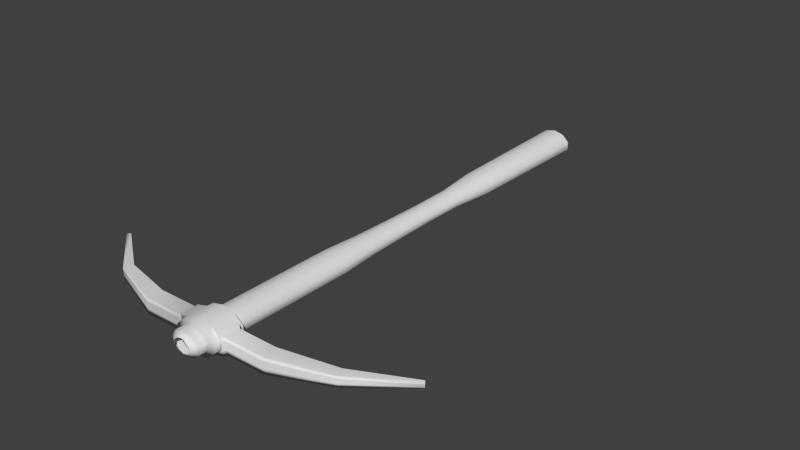 # Source: kilof.blend  (saved by Blender 2.76.0; exported with 4.5.12 LTS)
import bpy
from mathutils import Matrix  # noqa: F401  (used for matrix-valued properties, if any)

bpy.ops.wm.read_factory_settings(use_empty=True)
scene = bpy.context.scene
scene.name = 'Scene'

# ---- collections
col_collection_1 = bpy.data.collections.new('Collection 1'); scene.collection.children.link(col_collection_1)

# ---- world
world_world = bpy.data.worlds.new('World'); scene.world = world_world
world_world.color = (0.05088, 0.05088, 0.05088)
world_world.use_sun_shadow = False
world_world.sun_shadow_jitter_overblur = 0.0
world_world.cycles.sampling_method = 'MANUAL'
world_world.cycles.sample_map_resolution = 256

# ---- meshes
me_cylinder_001 = bpy.data.meshes.new('Cylinder.001')
me_cylinder_001.from_pydata([(-0.6172, -0.9079, -0.7385), (-0.5454, -0.809, 1.177), (-1.025, -0.3468, -0.7385), (-0.9087, -0.309, 1.177), (-1.025, 0.3468, -0.7385), (-0.9087, 0.309, 1.177), (-0.6172, 0.9079, -0.7385), (-0.5454, 0.809, 1.177), (-0.4213, -0.6382, 0.3651), (-0.7078, -0.2438, 0.3651), (-0.7078, 0.2438, 0.3651), (-0.4213, 0.6382, 0.3651), (-0.5454, -0.809, -0.1538), (-0.9087, -0.309, -0.1538), (-0.9087, 0.309, -0.1538), (-0.5454, 0.809, -0.1538), (-0.5454, -0.809, 0.6825), (-0.9087, -0.309, 0.6825), (-0.9087, 0.309, 0.6825), (-0.5454, 0.809, 0.6825), (-0.395, -0.6021, 0.1931), (-0.6654, -0.23, 0.1931), (-0.6654, 0.23, 0.1931), (-0.395, 0.6021, 0.1931), (-0.4612, -0.6931, 0.5238), (-0.7724, -0.2648, 0.5238), (-0.7724, 0.2648, 0.5238), (-0.4612, 0.6931, 0.5238), (-0.404, -0.6144, 0.01967), (-0.6799, -0.2347, 0.01967), (-0.6799, 0.2347, 0.01967), (-0.404, 0.6144, 0.01967), (-0.3601, -0.554, -0.7532), (-0.6089, -0.2116, -0.7532), (-0.6089, 0.2116, -0.7532), (-0.3601, 0.554, -0.7532), (-0.5454, -0.809, 1.323), (-0.9087, -0.309, 1.323), (-0.9087, 0.309, 1.323), (-0.5454, 0.809, 1.323), (-0.7424, -1.08, 1.188), (-1.227, -0.4126, 1.188), (-1.227, 0.4126, 1.188), (-0.7424, 1.08, 1.188), (-0.7424, -1.08, 1.311), (-1.227, -0.4126, 1.311), (-1.227, 0.4126, 1.311), (-0.7424, 1.08, 1.311), (-0.5454, -0.809, 1.352), (-0.9087, -0.309, 1.352), (-0.9087, 0.309, 1.352), (-0.5454, 0.809, 1.352), (-0.2977, -0.4681, 1.367), (-0.5079, -0.1788, 1.367), (-0.5079, 0.1788, 1.367), (-0.2977, 0.4681, 1.367), (-0.7424, 1.08, 1.213), (-0.7424, 1.08, 1.286), (-1.227, 0.4126, 1.213), (-1.227, 0.4126, 1.286), (-1.227, -0.4126, 1.213), (-1.227, -0.4126, 1.286), (-0.7424, -1.08, 1.213), (-0.7424, -1.08, 1.286), (-1.393, 0.8254, 1.213), (-1.393, 0.8254, 1.286), (-1.393, 0.3153, 1.213), (-1.393, 0.3153, 1.286), (-1.393, -0.3153, 1.213), (-1.393, -0.3153, 1.286), (-1.393, -0.8254, 1.213), (-1.393, -0.8254, 1.286), (-1.526, 0.6839, 1.219), (-1.526, 0.6839, 1.28), (-1.526, 0.2612, 1.219), (-1.526, 0.2612, 1.28), (-1.526, -0.2612, 1.219), (-1.526, -0.2612, 1.28), (-1.526, -0.6839, 1.219), (-1.526, -0.6839, 1.28), (-3.804, 0.6839, 1.22), (-3.907, 0.6839, 1.28), (-3.804, 0.2612, 1.22), (-3.907, 0.2612, 1.28), (-3.804, -0.2612, 1.22), (-3.907, -0.2612, 1.28), (-3.804, -0.6839, 1.22), (-3.907, -0.6839, 1.28), (-10.21, 0.1865, 1.003), (-10.35, 0.1865, 1.016), (-10.21, 0.07124, 1.003), (-10.35, 0.07124, 1.016), (-10.21, -0.07124, 1.003), (-10.35, -0.07124, 1.016), (-10.21, -0.1865, 1.003), (-10.35, -0.1865, 1.016), (-7.088, 0.4411, 1.159), (-7.088, 0.1685, 1.159), (-7.088, -0.1685, 1.159), (-7.088, -0.4411, 1.159), (-7.278, 0.4411, 1.196), (-7.278, 0.1685, 1.196), (-7.278, -0.1685, 1.196), (-7.278, -0.4411, 1.196), (0.0, 1.122, -0.7385), (0.0, 1.0, 1.177), (0.0, -1.122, -0.7385), (0.0, -1.0, 1.177), (0.6172, -0.9079, -0.7385), (0.5454, -0.809, 1.177), (1.025, -0.3468, -0.7385), (0.9087, -0.309, 1.177), (1.025, 0.3468, -0.7385), (0.9087, 0.309, 1.177), (0.6172, 0.9079, -0.7385), (0.5454, 0.809, 1.177), (0.0, 0.7888, 0.3651), (0.0, -0.7888, 0.3651), (0.4213, -0.6382, 0.3651), (0.7078, -0.2438, 0.3651), (0.7078, 0.2438, 0.3651), (0.4213, 0.6382, 0.3651), (0.0, -1.0, -0.1538), (0.5454, -0.809, -0.1538), (0.9087, -0.309, -0.1538), (0.9087, 0.309, -0.1538), (0.5454, 0.809, -0.1538), (0.0, 1.0, -0.1538), (0.0, 1.0, 0.6825), (0.0, -1.0, 0.6825), (0.5454, -0.809, 0.6825), (0.9087, -0.309, 0.6825), (0.9087, 0.309, 0.6825), (0.5454, 0.809, 0.6825), (0.0, 0.7442, 0.1931), (0.0, -0.7442, 0.1931), (0.395, -0.6021, 0.1931), (0.6654, -0.23, 0.1931), (0.6654, 0.23, 0.1931), (0.395, 0.6021, 0.1931), (0.0, -0.8568, 0.5238), (0.4612, -0.6931, 0.5238), (0.7724, -0.2648, 0.5238), (0.7724, 0.2648, 0.5238), (0.4612, 0.6931, 0.5238), (0.0, 0.8568, 0.5238), (0.0, -0.7594, 0.01967), (0.404, -0.6144, 0.01967), (0.6799, -0.2347, 0.01967), (0.6799, 0.2347, 0.01967), (0.404, 0.6144, 0.01967), (0.0, 0.7594, 0.01967), (0.0, 0.6848, -0.7532), (0.0, -0.6848, -0.7532), (0.3601, -0.554, -0.7532), (0.6089, -0.2116, -0.7532), (0.6089, 0.2116, -0.7532), (0.3601, 0.554, -0.7532), (0.0, 1.0, 1.323), (0.0, -1.0, 1.323), (0.5454, -0.809, 1.323), (0.9087, -0.309, 1.323), (0.9087, 0.309, 1.323), (0.5454, 0.809, 1.323), (0.0, 1.335, 1.188), (0.0, -1.335, 1.188), (0.7424, -1.08, 1.188), (1.227, -0.4126, 1.188), (1.227, 0.4126, 1.188), (0.7424, 1.08, 1.188), (0.0, 1.335, 1.311), (0.0, -1.335, 1.311), (0.7424, -1.08, 1.311), (1.227, -0.4126, 1.311), (1.227, 0.4126, 1.311), (0.7424, 1.08, 1.311), (0.0, 1.0, 1.352), (0.0, -1.0, 1.352), (0.5454, -0.809, 1.352), (0.9087, -0.309, 1.352), (0.9087, 0.309, 1.352), (0.5454, 0.809, 1.352), (0.0, 0.5787, 1.367), (0.0, -0.5787, 1.367), (0.2977, -0.4681, 1.367), (0.5079, -0.1788, 1.367), (0.5079, 0.1788, 1.367), (0.2977, 0.4681, 1.367), (0.7424, 1.08, 1.213), (0.7424, 1.08, 1.286), (0.0, 1.335, 1.263), (0.0, 1.335, 1.236), (1.227, 0.4126, 1.213), (1.227, 0.4126, 1.286), (1.227, -0.4126, 1.213), (1.227, -0.4126, 1.286), (0.7424, -1.08, 1.213), (0.7424, -1.08, 1.286), (0.0, -1.335, 1.236), (0.0, -1.335, 1.263), (1.393, 0.8254, 1.213), (1.393, 0.8254, 1.286), (1.393, 0.3153, 1.213), (1.393, 0.3153, 1.286), (1.393, -0.3153, 1.213), (1.393, -0.3153, 1.286), (1.393, -0.8254, 1.213), (1.393, -0.8254, 1.286), (1.526, 0.6839, 1.219), (1.526, 0.6839, 1.28), (1.526, 0.2612, 1.219), (1.526, 0.2612, 1.28), (1.526, -0.2612, 1.219), (1.526, -0.2612, 1.28), (1.526, -0.6839, 1.219), (1.526, -0.6839, 1.28), (3.804, 0.6839, 1.22), (3.907, 0.6839, 1.28), (3.804, 0.2612, 1.22), (3.907, 0.2612, 1.28), (3.804, -0.2612, 1.22), (3.907, -0.2612, 1.28), (3.804, -0.6839, 1.22), (3.907, -0.6839, 1.28), (10.03, 0.1865, 1.039), (10.17, 0.1865, 1.052), (10.03, 0.07124, 1.039), (10.17, 0.07124, 1.052), (10.03, -0.07124, 1.039), (10.17, -0.07124, 1.052), (10.03, -0.1865, 1.039), (10.17, -0.1865, 1.052), (6.941, 0.4411, 1.162), (6.941, 0.1685, 1.162), (6.941, -0.1685, 1.162), (6.941, -0.4411, 1.162), (7.131, 0.4411, 1.199), (7.131, 0.1685, 1.199), (7.131, -0.1685, 1.199), (7.131, -0.4411, 1.199)], [], [(129, 107, 1, 16), (16, 1, 3, 17), (17, 3, 5, 18), (19, 7, 105, 128), (18, 5, 7, 19), (0, 2, 33, 32), (22, 10, 11, 23), (23, 11, 116, 134), (21, 9, 10, 22), (20, 8, 9, 21), (135, 117, 8, 20), (106, 122, 12, 0), (0, 12, 13, 2), (2, 13, 14, 4), (6, 15, 127, 104), (4, 14, 15, 6), (26, 18, 19, 27), (27, 19, 128, 145), (25, 17, 18, 26), (24, 16, 17, 25), (140, 129, 16, 24), (146, 135, 20, 28), (28, 20, 21, 29), (29, 21, 22, 30), (31, 23, 134, 151), (30, 22, 23, 31), (117, 140, 24, 8), (8, 24, 25, 9), (9, 25, 26, 10), (11, 27, 145, 116), (10, 26, 27, 11), (14, 30, 31, 15), (15, 31, 151, 127), (13, 29, 30, 14), (12, 28, 29, 13), (122, 146, 28, 12), (106, 0, 32, 153), (6, 104, 152, 35), (4, 6, 35, 34), (2, 4, 34, 33), (5, 3, 41, 42), (38, 39, 47, 46), (105, 7, 43, 164), (37, 38, 46, 45), (36, 37, 45, 44), (190, 57, 47, 170), (57, 59, 46, 47), (59, 61, 45, 46), (61, 63, 44, 45), (63, 199, 171, 44), (39, 158, 170, 47), (1, 107, 165, 40), (7, 5, 42, 43), (159, 36, 44, 171), (3, 1, 40, 41), (158, 39, 51, 176), (37, 36, 48, 49), (38, 37, 49, 50), (39, 38, 50, 51), (36, 159, 177, 48), (50, 49, 53, 54), (51, 50, 54, 55), (48, 177, 183, 52), (176, 51, 55, 182), (49, 48, 52, 53), (40, 165, 198, 62), (62, 198, 199, 63), (41, 40, 62, 60), (57, 56, 64, 65), (42, 41, 60, 58), (63, 61, 69, 71), (43, 42, 58, 56), (61, 59, 67, 69), (164, 43, 56, 191), (191, 56, 57, 190), (68, 70, 78, 76), (66, 68, 76, 74), (64, 66, 74, 72), (56, 58, 66, 64), (58, 60, 68, 66), (60, 62, 70, 68), (59, 57, 65, 67), (62, 63, 71, 70), (74, 76, 84, 82), (72, 74, 82, 80), (78, 79, 87, 86), (65, 64, 72, 73), (67, 65, 73, 75), (69, 67, 75, 77), (71, 69, 77, 79), (70, 71, 79, 78), (98, 99, 94, 92), (97, 98, 92, 90), (96, 97, 90, 88), (76, 78, 86, 84), (73, 72, 80, 81), (75, 73, 81, 83), (77, 75, 83, 85), (79, 77, 85, 87), (92, 94, 95, 93), (90, 92, 93, 91), (88, 90, 91, 89), (100, 96, 88, 89), (101, 100, 89, 91), (102, 101, 91, 93), (103, 102, 93, 95), (99, 103, 95, 94), (86, 87, 103, 99), (87, 85, 102, 103), (85, 83, 101, 102), (83, 81, 100, 101), (81, 80, 96, 100), (80, 82, 97, 96), (82, 84, 98, 97), (84, 86, 99, 98), (153, 32, 33, 34, 35, 152), (129, 130, 109, 107), (130, 131, 111, 109), (131, 132, 113, 111), (133, 128, 105, 115), (132, 133, 115, 113), (108, 154, 155, 110), (138, 139, 121, 120), (139, 134, 116, 121), (137, 138, 120, 119), (136, 137, 119, 118), (135, 136, 118, 117), (106, 108, 123, 122), (108, 110, 124, 123), (110, 112, 125, 124), (114, 104, 127, 126), (112, 114, 126, 125), (143, 144, 133, 132), (144, 145, 128, 133), (142, 143, 132, 131), (141, 142, 131, 130), (140, 141, 130, 129), (146, 147, 136, 135), (147, 148, 137, 136), (148, 149, 138, 137), (150, 151, 134, 139), (149, 150, 139, 138), (117, 118, 141, 140), (118, 119, 142, 141), (119, 120, 143, 142), (121, 116, 145, 144), (120, 121, 144, 143), (125, 126, 150, 149), (126, 127, 151, 150), (124, 125, 149, 148), (123, 124, 148, 147), (122, 123, 147, 146), (106, 153, 154, 108), (114, 157, 152, 104), (112, 156, 157, 114), (110, 155, 156, 112), (113, 168, 167, 111), (162, 174, 175, 163), (105, 164, 169, 115), (161, 173, 174, 162), (160, 172, 173, 161), (190, 170, 175, 189), (189, 175, 174, 193), (193, 174, 173, 195), (195, 173, 172, 197), (197, 172, 171, 199), (163, 175, 170, 158), (109, 166, 165, 107), (115, 169, 168, 113), (159, 171, 172, 160), (111, 167, 166, 109), (158, 176, 181, 163), (161, 179, 178, 160), (162, 180, 179, 161), (163, 181, 180, 162), (160, 178, 177, 159), (180, 186, 185, 179), (181, 187, 186, 180), (178, 184, 183, 177), (176, 182, 187, 181), (179, 185, 184, 178), (166, 196, 198, 165), (196, 197, 199, 198), (167, 194, 196, 166), (189, 201, 200, 188), (168, 192, 194, 167), (197, 207, 205, 195), (169, 188, 192, 168), (195, 205, 203, 193), (164, 191, 188, 169), (191, 190, 189, 188), (204, 212, 214, 206), (202, 210, 212, 204), (200, 208, 210, 202), (188, 200, 202, 192), (192, 202, 204, 194), (194, 204, 206, 196), (193, 203, 201, 189), (196, 206, 207, 197), (210, 218, 220, 212), (208, 216, 218, 210), (214, 222, 223, 215), (201, 209, 208, 200), (203, 211, 209, 201), (205, 213, 211, 203), (207, 215, 213, 205), (206, 214, 215, 207), (234, 228, 230, 235), (233, 226, 228, 234), (232, 224, 226, 233), (212, 220, 222, 214), (209, 217, 216, 208), (211, 219, 217, 209), (213, 221, 219, 211), (215, 223, 221, 213), (228, 229, 231, 230), (226, 227, 229, 228), (224, 225, 227, 226), (236, 225, 224, 232), (237, 227, 225, 236), (238, 229, 227, 237), (239, 231, 229, 238), (235, 230, 231, 239), (222, 235, 239, 223), (223, 239, 238, 221), (221, 238, 237, 219), (219, 237, 236, 217), (217, 236, 232, 216), (216, 232, 233, 218), (218, 233, 234, 220), (220, 234, 235, 222), (153, 152, 157, 156, 155, 154)])
me_cylinder_001.polygons.foreach_set('use_smooth', [True] * 232)
me_cylinder_001.use_remesh_preserve_volume = False
me_cylinder_001.use_remesh_preserve_attributes = False
me_cylinder_001.use_mirror_vertex_groups = False
me_cylinder_001.update()

# ---- objects
ob_cylinder_001 = bpy.data.objects.new('Cylinder.001', me_cylinder_001)

# ---- transforms, parenting, visibility, modifiers, constraints
ob_cylinder_001.location = (20.87, 0.03821, 0.0)
ob_cylinder_001.rotation_euler = (1.571, -0.0, 0.0)
ob_cylinder_001.scale = (1.0, 0.6953, 14.34)
ob_cylinder_001.lineart.crease_threshold = 0.0

# ---- collection membership
col_collection_1.objects.link(ob_cylinder_001)

# ---- scene / render settings (as saved in the file)
scene.frame_start = 1; scene.frame_end = 250; scene.frame_set(1)
scene.render.engine = 'BLENDER_EEVEE_NEXT'
scene.render.resolution_percentage = 50
scene.render.dither_intensity = 0.0
scene.cycles.use_denoising = False
scene.cycles.samples = 10
scene.cycles.sampling_pattern = 'TABULATED_SOBOL'
scene.cycles.light_sampling_threshold = 0.0
scene.cycles.use_adaptive_sampling = False
scene.cycles.use_light_tree = False
scene.cycles.blur_glossy = 0.0
scene.cycles.pixel_filter_type = 'GAUSSIAN'
scene.cycles.sample_clamp_indirect = 0.0
scene.view_settings.view_transform = 'Standard'
bpy.context.view_layer.update()

# ---- added for rendering (the .blend has no active camera and no usable light): camera, sun
cam_auto = bpy.data.cameras.new('AutoCamera')
cam_auto.lens = 50.0
cam_auto.sensor_width = 36.0
cam_auto.clip_end = 1000.0
ob_auto_camera = bpy.data.objects.new('AutoCamera', cam_auto)
scene.collection.objects.link(ob_auto_camera)
ob_auto_camera.location = (54.7619, -45.1478, 27.1881)
ob_auto_camera.rotation_euler = (1.09748, -7.21219e-08, 0.694738)
scene.camera = ob_auto_camera
light_auto_sun = bpy.data.lights.new('AutoSun', 'SUN')
light_auto_sun.energy = 3.0
light_auto_sun.angle = 0.0523599
ob_auto_sun = bpy.data.objects.new('AutoSun', light_auto_sun)
scene.collection.objects.link(ob_auto_sun)
ob_auto_sun.rotation_euler = (0.872665, 0.174533, 0.523599)
bpy.context.view_layer.update()

